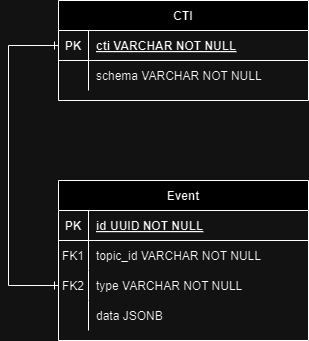

The diagram above was exported from draw.io. Its source (the exported page's mxGraphModel, read from the mxfile embedded in the PNG):
<mxGraphModel dx="1434" dy="780" grid="1" gridSize="10" guides="1" tooltips="1" connect="1" arrows="1" fold="1" page="1" pageScale="1" pageWidth="850" pageHeight="1100" math="0" shadow="0" extFonts="Permanent Marker^https://fonts.googleapis.com/css?family=Permanent+Marker">
  <root>
    <mxCell id="0" />
    <mxCell id="1" parent="0" />
    <mxCell id="C-vyLk0tnHw3VtMMgP7b-2" value="Event" style="shape=table;startSize=30;container=1;collapsible=1;childLayout=tableLayout;fixedRows=1;rowLines=0;fontStyle=1;align=center;resizeLast=1;" parent="1" vertex="1">
      <mxGeometry x="340" y="370" width="250" height="160" as="geometry" />
    </mxCell>
    <mxCell id="C-vyLk0tnHw3VtMMgP7b-3" value="" style="shape=partialRectangle;collapsible=0;dropTarget=0;pointerEvents=0;fillColor=none;points=[[0,0.5],[1,0.5]];portConstraint=eastwest;top=0;left=0;right=0;bottom=1;" parent="C-vyLk0tnHw3VtMMgP7b-2" vertex="1">
      <mxGeometry y="30" width="250" height="30" as="geometry" />
    </mxCell>
    <mxCell id="C-vyLk0tnHw3VtMMgP7b-4" value="PK" style="shape=partialRectangle;overflow=hidden;connectable=0;fillColor=none;top=0;left=0;bottom=0;right=0;fontStyle=1;" parent="C-vyLk0tnHw3VtMMgP7b-3" vertex="1">
      <mxGeometry width="30" height="30" as="geometry">
        <mxRectangle width="30" height="30" as="alternateBounds" />
      </mxGeometry>
    </mxCell>
    <mxCell id="C-vyLk0tnHw3VtMMgP7b-5" value="id UUID NOT NULL" style="shape=partialRectangle;overflow=hidden;connectable=0;fillColor=none;top=0;left=0;bottom=0;right=0;align=left;spacingLeft=6;fontStyle=5;" parent="C-vyLk0tnHw3VtMMgP7b-3" vertex="1">
      <mxGeometry x="30" width="220" height="30" as="geometry">
        <mxRectangle width="220" height="30" as="alternateBounds" />
      </mxGeometry>
    </mxCell>
    <mxCell id="M8V1unCIGSkk-4n1FA4u-14" style="shape=partialRectangle;collapsible=0;dropTarget=0;pointerEvents=0;fillColor=none;points=[[0,0.5],[1,0.5]];portConstraint=eastwest;top=0;left=0;right=0;bottom=0;" parent="C-vyLk0tnHw3VtMMgP7b-2" vertex="1">
      <mxGeometry y="60" width="250" height="30" as="geometry" />
    </mxCell>
    <mxCell id="M8V1unCIGSkk-4n1FA4u-15" value="FK1" style="shape=partialRectangle;overflow=hidden;connectable=0;fillColor=none;top=0;left=0;bottom=0;right=0;" parent="M8V1unCIGSkk-4n1FA4u-14" vertex="1">
      <mxGeometry width="30" height="30" as="geometry">
        <mxRectangle width="30" height="30" as="alternateBounds" />
      </mxGeometry>
    </mxCell>
    <mxCell id="M8V1unCIGSkk-4n1FA4u-16" value="topic_id VARCHAR NOT NULL" style="shape=partialRectangle;overflow=hidden;connectable=0;fillColor=none;top=0;left=0;bottom=0;right=0;align=left;spacingLeft=6;" parent="M8V1unCIGSkk-4n1FA4u-14" vertex="1">
      <mxGeometry x="30" width="220" height="30" as="geometry">
        <mxRectangle width="220" height="30" as="alternateBounds" />
      </mxGeometry>
    </mxCell>
    <mxCell id="rTOUhjnpS-BpVJGmdExO-1" style="shape=partialRectangle;collapsible=0;dropTarget=0;pointerEvents=0;fillColor=none;points=[[0,0.5],[1,0.5]];portConstraint=eastwest;top=0;left=0;right=0;bottom=0;" parent="C-vyLk0tnHw3VtMMgP7b-2" vertex="1">
      <mxGeometry y="90" width="250" height="30" as="geometry" />
    </mxCell>
    <mxCell id="rTOUhjnpS-BpVJGmdExO-2" value="FK2" style="shape=partialRectangle;overflow=hidden;connectable=0;fillColor=none;top=0;left=0;bottom=0;right=0;" parent="rTOUhjnpS-BpVJGmdExO-1" vertex="1">
      <mxGeometry width="30" height="30" as="geometry">
        <mxRectangle width="30" height="30" as="alternateBounds" />
      </mxGeometry>
    </mxCell>
    <mxCell id="rTOUhjnpS-BpVJGmdExO-3" value="type VARCHAR NOT NULL" style="shape=partialRectangle;overflow=hidden;connectable=0;fillColor=none;top=0;left=0;bottom=0;right=0;align=left;spacingLeft=6;" parent="rTOUhjnpS-BpVJGmdExO-1" vertex="1">
      <mxGeometry x="30" width="220" height="30" as="geometry">
        <mxRectangle width="220" height="30" as="alternateBounds" />
      </mxGeometry>
    </mxCell>
    <mxCell id="HfLf-66qoqH2iIjYnqR0-4" style="shape=partialRectangle;collapsible=0;dropTarget=0;pointerEvents=0;fillColor=none;points=[[0,0.5],[1,0.5]];portConstraint=eastwest;top=0;left=0;right=0;bottom=0;" parent="C-vyLk0tnHw3VtMMgP7b-2" vertex="1">
      <mxGeometry y="120" width="250" height="30" as="geometry" />
    </mxCell>
    <mxCell id="HfLf-66qoqH2iIjYnqR0-5" style="shape=partialRectangle;overflow=hidden;connectable=0;fillColor=none;top=0;left=0;bottom=0;right=0;" parent="HfLf-66qoqH2iIjYnqR0-4" vertex="1">
      <mxGeometry width="30" height="30" as="geometry">
        <mxRectangle width="30" height="30" as="alternateBounds" />
      </mxGeometry>
    </mxCell>
    <mxCell id="HfLf-66qoqH2iIjYnqR0-6" value="data JSONB" style="shape=partialRectangle;overflow=hidden;connectable=0;fillColor=none;top=0;left=0;bottom=0;right=0;align=left;spacingLeft=6;" parent="HfLf-66qoqH2iIjYnqR0-4" vertex="1">
      <mxGeometry x="30" width="220" height="30" as="geometry">
        <mxRectangle width="220" height="30" as="alternateBounds" />
      </mxGeometry>
    </mxCell>
    <mxCell id="rTOUhjnpS-BpVJGmdExO-4" value="CTI" style="shape=table;startSize=30;container=1;collapsible=1;childLayout=tableLayout;fixedRows=1;rowLines=0;fontStyle=1;align=center;resizeLast=1;" parent="1" vertex="1">
      <mxGeometry x="340" y="190" width="250" height="100" as="geometry" />
    </mxCell>
    <mxCell id="rTOUhjnpS-BpVJGmdExO-5" value="" style="shape=partialRectangle;collapsible=0;dropTarget=0;pointerEvents=0;fillColor=none;points=[[0,0.5],[1,0.5]];portConstraint=eastwest;top=0;left=0;right=0;bottom=1;" parent="rTOUhjnpS-BpVJGmdExO-4" vertex="1">
      <mxGeometry y="30" width="250" height="30" as="geometry" />
    </mxCell>
    <mxCell id="rTOUhjnpS-BpVJGmdExO-6" value="PK" style="shape=partialRectangle;overflow=hidden;connectable=0;fillColor=none;top=0;left=0;bottom=0;right=0;fontStyle=1;" parent="rTOUhjnpS-BpVJGmdExO-5" vertex="1">
      <mxGeometry width="30" height="30" as="geometry">
        <mxRectangle width="30" height="30" as="alternateBounds" />
      </mxGeometry>
    </mxCell>
    <mxCell id="rTOUhjnpS-BpVJGmdExO-7" value="cti VARCHAR NOT NULL" style="shape=partialRectangle;overflow=hidden;connectable=0;fillColor=none;top=0;left=0;bottom=0;right=0;align=left;spacingLeft=6;fontStyle=5;" parent="rTOUhjnpS-BpVJGmdExO-5" vertex="1">
      <mxGeometry x="30" width="220" height="30" as="geometry">
        <mxRectangle width="220" height="30" as="alternateBounds" />
      </mxGeometry>
    </mxCell>
    <mxCell id="rTOUhjnpS-BpVJGmdExO-8" value="" style="shape=partialRectangle;collapsible=0;dropTarget=0;pointerEvents=0;fillColor=none;points=[[0,0.5],[1,0.5]];portConstraint=eastwest;top=0;left=0;right=0;bottom=0;" parent="rTOUhjnpS-BpVJGmdExO-4" vertex="1">
      <mxGeometry y="60" width="250" height="30" as="geometry" />
    </mxCell>
    <mxCell id="rTOUhjnpS-BpVJGmdExO-9" value="" style="shape=partialRectangle;overflow=hidden;connectable=0;fillColor=none;top=0;left=0;bottom=0;right=0;" parent="rTOUhjnpS-BpVJGmdExO-8" vertex="1">
      <mxGeometry width="30" height="30" as="geometry">
        <mxRectangle width="30" height="30" as="alternateBounds" />
      </mxGeometry>
    </mxCell>
    <mxCell id="rTOUhjnpS-BpVJGmdExO-10" value="schema VARCHAR NOT NULL" style="shape=partialRectangle;overflow=hidden;connectable=0;fillColor=none;top=0;left=0;bottom=0;right=0;align=left;spacingLeft=6;" parent="rTOUhjnpS-BpVJGmdExO-8" vertex="1">
      <mxGeometry x="30" width="220" height="30" as="geometry">
        <mxRectangle width="220" height="30" as="alternateBounds" />
      </mxGeometry>
    </mxCell>
    <mxCell id="rTOUhjnpS-BpVJGmdExO-11" style="edgeStyle=orthogonalEdgeStyle;rounded=0;orthogonalLoop=1;jettySize=auto;html=1;entryX=0;entryY=0.5;entryDx=0;entryDy=0;startArrow=ERone;startFill=0;endArrow=ERone;endFill=0;" parent="1" source="rTOUhjnpS-BpVJGmdExO-1" target="rTOUhjnpS-BpVJGmdExO-5" edge="1">
      <mxGeometry relative="1" as="geometry">
        <Array as="points">
          <mxPoint x="290" y="475" />
          <mxPoint x="290" y="235" />
        </Array>
      </mxGeometry>
    </mxCell>
  </root>
</mxGraphModel>